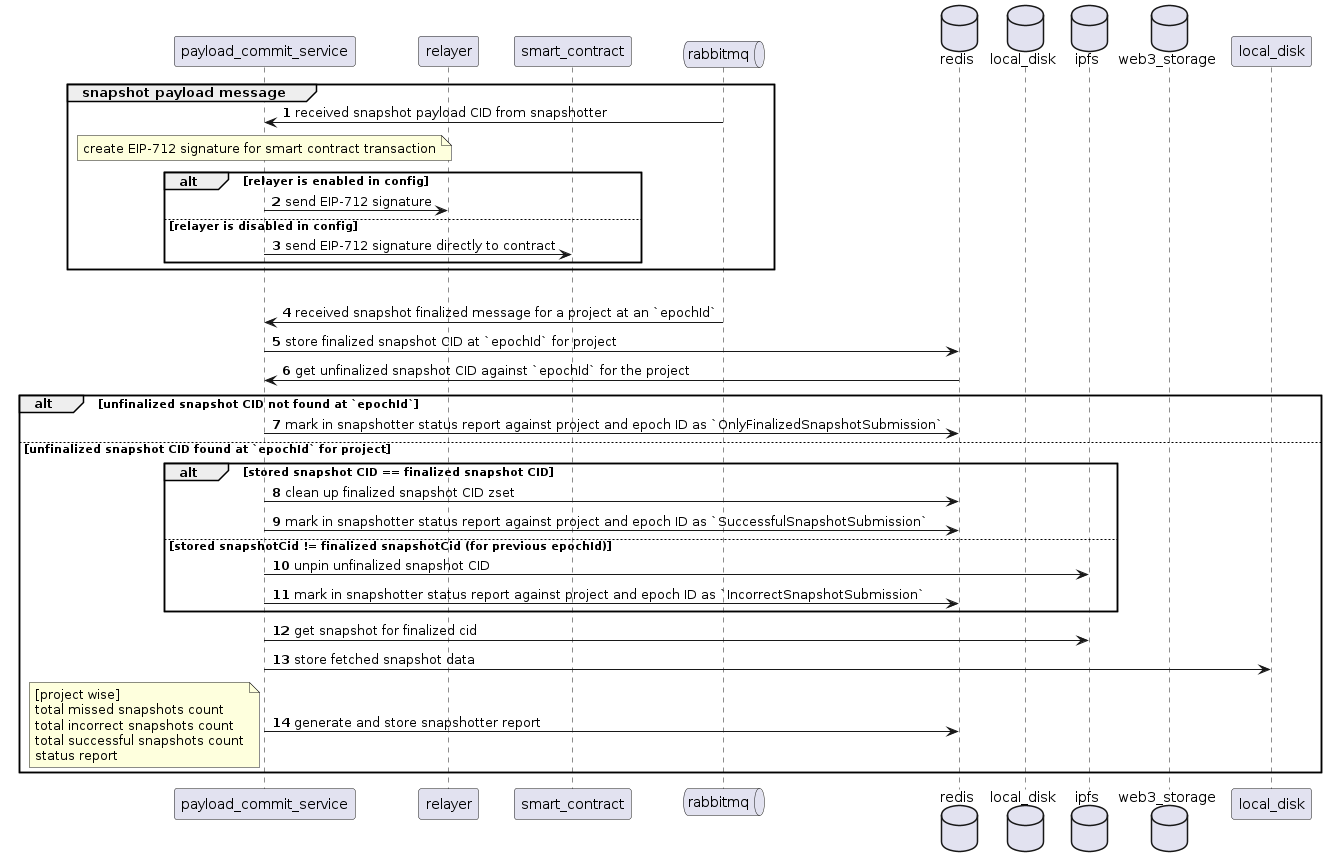

The diagram above was rendered by PlantUML. Its source (embedded in the PNG):
@startuml
autonumber

participant "payload_commit_service" as pcs
participant relayer
participant smart_contract
queue rabbitmq
database redis
database local_disk as disk
database ipfs
database web3_storage

group snapshot payload message
    rabbitmq -> pcs: received snapshot payload CID from snapshotter

    note over pcs: create EIP-712 signature for smart contract transaction
    alt relayer is enabled in config
        pcs -> relayer: send EIP-712 signature
    else relayer is disabled in config
        pcs -> smart_contract: send EIP-712 signature directly to contract
    end
end

group snapshot finalized message
    rabbitmq -> pcs: received snapshot finalized message for a project at an `epochId` 
    pcs -> redis: store finalized snapshot CID at `epochId` for project
    redis -> pcs: get unfinalized snapshot CID against `epochId` for the project

    alt unfinalized snapshot CID not found at `epochId`
        pcs -> redis: mark in snapshotter status report against project and epoch ID as `OnlyFinalizedSnapshotSubmission`
    else unfinalized snapshot CID found at `epochId` for project
            alt stored snapshot CID == finalized snapshot CID
                pcs -> redis: clean up finalized snapshot CID zset
                pcs -> redis: mark in snapshotter status report against project and epoch ID as `SuccessfulSnapshotSubmission`
            else stored snapshotCid != finalized snapshotCid (for previous epochId)
                 pcs -> ipfs: unpin unfinalized snapshot CID
                 pcs -> redis: mark in snapshotter status report against project and epoch ID as `IncorrectSnapshotSubmission`
    end
    pcs -> ipfs: get snapshot for finalized cid
    pcs -> local_disk: store fetched snapshot data

    pcs -> redis: generate and store snapshotter report
    note left: [project wise]\ntotal missed snapshots count\ntotal incorrect snapshots count\ntotal successful snapshots count\nstatus report
end
@enduml